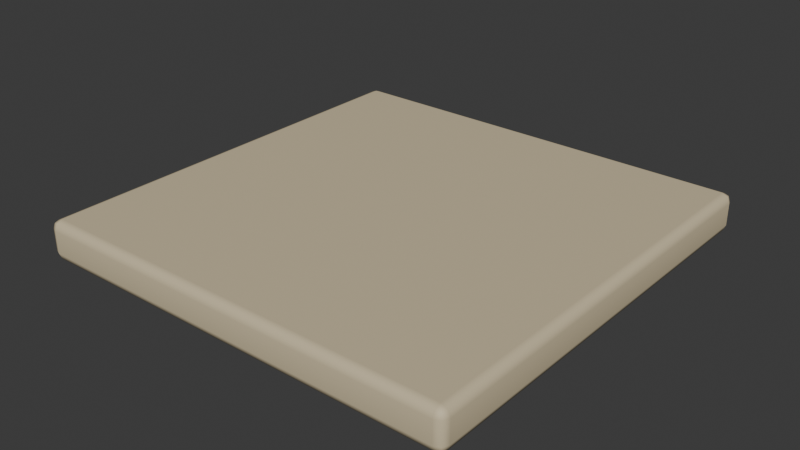 # Source: JPN-12.blend  (saved by Blender 4.3.34; exported with 4.5.12 LTS)
import bpy
from mathutils import Matrix  # noqa: F401  (used for matrix-valued properties, if any)

bpy.ops.wm.read_factory_settings(use_empty=True)
scene = bpy.context.scene
scene.name = 'Scene'

# ---- collections
col_collection = bpy.data.collections.new('Collection'); scene.collection.children.link(col_collection)

# ---- materials (node trees are filled in below, after node groups)
mat_jpn_masonry = bpy.data.materials.new('JPN masonry')
mat_jpn_masonry.diffuse_color = (0.65, 0.55, 0.36, 1.0)

# ---- material node trees
mat_jpn_masonry.use_nodes = True; mat_jpn_masonry.node_tree.nodes.clear()
_N = mat_jpn_masonry.node_tree.nodes; _L = mat_jpn_masonry.node_tree.links
n0 = _N.new('ShaderNodeBsdfPrincipled'); n0.name = 'Principled BSDF'; n0.location = (10, 300)
n0.inputs[0].default_value = (0.65, 0.55, 0.36, 1.0)
n0.inputs[2].default_value = 0.65
n1 = _N.new('ShaderNodeOutputMaterial'); n1.name = 'Material Output'; n1.location = (300, 300)
_L.new(n0.outputs[0], n1.inputs[0])
n1.is_active_output = True

# ---- world
world_world = bpy.data.worlds.new('World'); scene.world = world_world
world_world.use_nodes = True; world_world.node_tree.nodes.clear()
_N = world_world.node_tree.nodes; _L = world_world.node_tree.links
n0 = _N.new('ShaderNodeOutputWorld'); n0.name = 'World Output'; n0.location = (300, 300)
n1 = _N.new('ShaderNodeBackground'); n1.name = 'Background'; n1.location = (10, 300)
n1.inputs[0].default_value = (0.05088, 0.05088, 0.05088, 1.0)
_L.new(n1.outputs[0], n0.inputs[0])
n0.is_active_output = True
world_world.color = (0.05088, 0.05088, 0.05088)
world_world.sun_shadow_jitter_overblur = 0.0

# ---- meshes
me_cube_818 = bpy.data.meshes.new('Cube.818')
me_cube_818.from_pydata([(-1.0, -1.0, -0.09), (-1.0, -1.0, 0.09), (-1.0, 1.0, -0.09), (-1.0, 1.0, 0.09), (1.0, -1.0, -0.09), (1.0, -1.0, 0.09), (1.0, 1.0, -0.09), (1.0, 1.0, 0.09)], [], [(0, 1, 3, 2), (2, 3, 7, 6), (6, 7, 5, 4), (4, 5, 1, 0), (2, 6, 4, 0), (7, 3, 1, 5)])
_uv = me_cube_818.uv_layers.new(name='UVMap')
_uv.uv.foreach_set('vector', [0.375, 0.0, 0.625, 0.0, 0.625, 0.25, 0.375, 0.25, 0.375, 0.25, 0.625, 0.25, 0.625, 0.5, 0.375, 0.5, 0.375, 0.5, 0.625, 0.5, 0.625, 0.75, 0.375, 0.75, 0.375, 0.75, 0.625, 0.75, 0.625, 1.0, 0.375, 1.0, 0.125, 0.5, 0.375, 0.5, 0.375, 0.75, 0.125, 0.75, 0.625, 0.5, 0.875, 0.5, 0.875, 0.75, 0.625, 0.75])
me_cube_818.materials.append(mat_jpn_masonry)
me_cube_818.update()

# ---- objects
ob_ground = bpy.data.objects.new('ground', me_cube_818)

# ---- transforms, parenting, visibility, modifiers, constraints
ob_ground.location = (0.0, 0.0, -0.09)
_m = ob_ground.modifiers.new('soft manufactured edges', 'BEVEL')
_m.width = 0.04
_m.width_pct = 0.04
_m.segments = 2
_m = ob_ground.modifiers.new('weighted normals', 'WEIGHTED_NORMAL')

# ---- collection membership
col_collection.objects.link(ob_ground)

# ---- scene / render settings (as saved in the file)
scene.frame_start = 1; scene.frame_end = 120; scene.frame_set(1)
scene.render.engine = 'BLENDER_EEVEE_NEXT'
bpy.context.view_layer.update()

# ---- added for rendering (the .blend has no active camera and no usable light): camera, sun
cam_auto = bpy.data.cameras.new('AutoCamera')
cam_auto.lens = 50.0
cam_auto.sensor_width = 36.0
cam_auto.clip_end = 1000.0
ob_auto_camera = bpy.data.objects.new('AutoCamera', cam_auto)
scene.collection.objects.link(ob_auto_camera)
ob_auto_camera.location = (2.62222, -3.14667, 2.00778)
ob_auto_camera.rotation_euler = (1.09748, -7.21219e-08, 0.694738)
scene.camera = ob_auto_camera
light_auto_sun = bpy.data.lights.new('AutoSun', 'SUN')
light_auto_sun.energy = 3.0
light_auto_sun.angle = 0.0523599
ob_auto_sun = bpy.data.objects.new('AutoSun', light_auto_sun)
scene.collection.objects.link(ob_auto_sun)
ob_auto_sun.rotation_euler = (0.872665, 0.174533, 0.523599)
bpy.context.view_layer.update()
